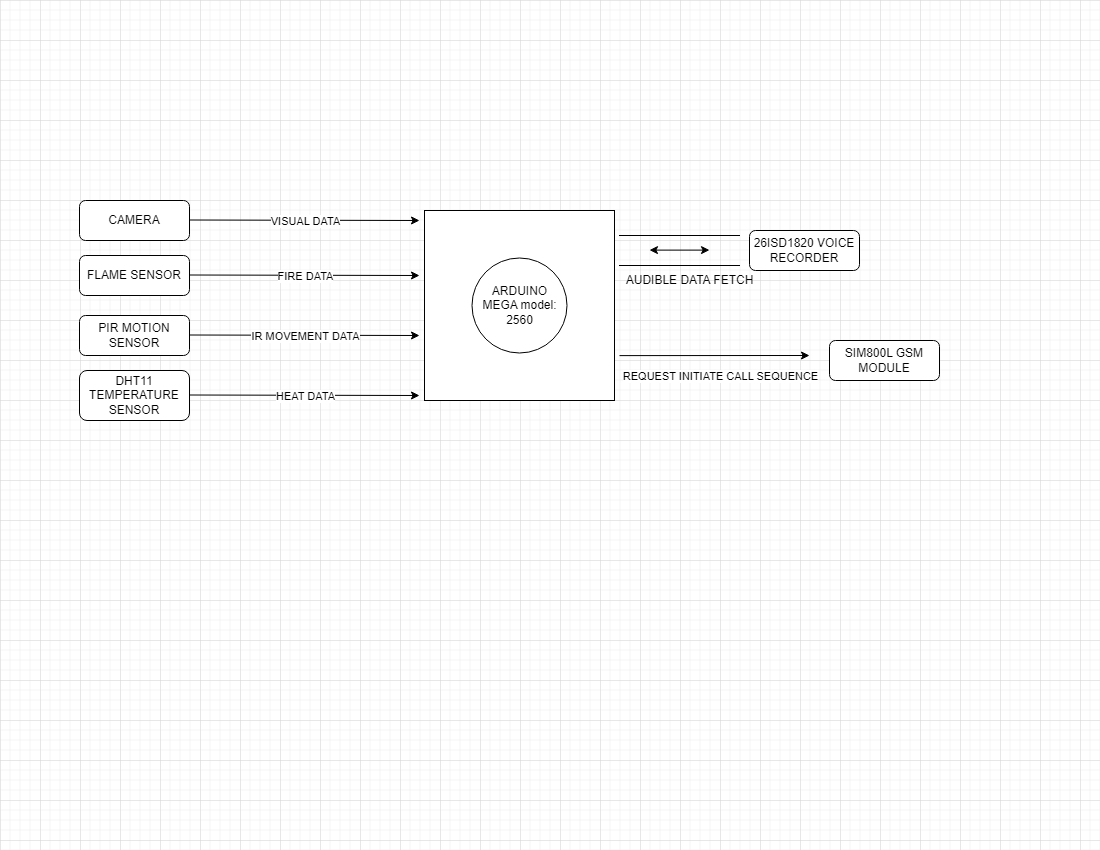

The diagram above was exported from draw.io. Its source (the exported page's mxGraphModel, read from the mxfile embedded in the PNG):
<mxGraphModel dx="1857" dy="1017" grid="1" gridSize="10" guides="1" tooltips="1" connect="1" arrows="1" fold="1" page="1" pageScale="1" pageWidth="1100" pageHeight="850" math="0" shadow="0">
  <root>
    <mxCell id="0" />
    <mxCell id="1" parent="0" />
    <mxCell id="EujOSIWGeAika34rti8m-1" value="CAMERA" style="rounded=1;whiteSpace=wrap;html=1;" parent="1" vertex="1">
      <mxGeometry x="80" y="200" width="110" height="40" as="geometry" />
    </mxCell>
    <mxCell id="EujOSIWGeAika34rti8m-8" value="FLAME SENSOR" style="rounded=1;whiteSpace=wrap;html=1;" parent="1" vertex="1">
      <mxGeometry x="80" y="255.00000000000003" width="110" height="40" as="geometry" />
    </mxCell>
    <mxCell id="EujOSIWGeAika34rti8m-9" value="" style="endArrow=classic;html=1;rounded=0;" parent="1" edge="1">
      <mxGeometry relative="1" as="geometry">
        <mxPoint x="190" y="274.5" as="sourcePoint" />
        <mxPoint x="420" y="275" as="targetPoint" />
      </mxGeometry>
    </mxCell>
    <mxCell id="EujOSIWGeAika34rti8m-10" value="FIRE DATA" style="edgeLabel;resizable=0;html=1;align=center;verticalAlign=middle;" parent="EujOSIWGeAika34rti8m-9" connectable="0" vertex="1">
      <mxGeometry relative="1" as="geometry" />
    </mxCell>
    <mxCell id="EujOSIWGeAika34rti8m-11" value="PIR MOTION SENSOR" style="rounded=1;whiteSpace=wrap;html=1;" parent="1" vertex="1">
      <mxGeometry x="80" y="315" width="110" height="40" as="geometry" />
    </mxCell>
    <mxCell id="EujOSIWGeAika34rti8m-12" value="" style="endArrow=classic;html=1;rounded=0;" parent="1" edge="1">
      <mxGeometry relative="1" as="geometry">
        <mxPoint x="190" y="334.5" as="sourcePoint" />
        <mxPoint x="420" y="335" as="targetPoint" />
      </mxGeometry>
    </mxCell>
    <mxCell id="EujOSIWGeAika34rti8m-13" value="IR MOVEMENT DATA" style="edgeLabel;resizable=0;html=1;align=center;verticalAlign=middle;" parent="EujOSIWGeAika34rti8m-12" connectable="0" vertex="1">
      <mxGeometry relative="1" as="geometry" />
    </mxCell>
    <mxCell id="EujOSIWGeAika34rti8m-14" value="DHT11 TEMPERATURE SENSOR" style="rounded=1;whiteSpace=wrap;html=1;" parent="1" vertex="1">
      <mxGeometry x="80" y="370" width="110" height="50" as="geometry" />
    </mxCell>
    <mxCell id="EujOSIWGeAika34rti8m-17" value="26ISD1820 VOICE RECORDER" style="rounded=1;whiteSpace=wrap;html=1;" parent="1" vertex="1">
      <mxGeometry x="750" y="230" width="110" height="40" as="geometry" />
    </mxCell>
    <mxCell id="EujOSIWGeAika34rti8m-18" value="" style="endArrow=classic;html=1;rounded=0;" parent="1" edge="1">
      <mxGeometry relative="1" as="geometry">
        <mxPoint x="620" y="355.12" as="sourcePoint" />
        <mxPoint x="810" y="355" as="targetPoint" />
      </mxGeometry>
    </mxCell>
    <mxCell id="EujOSIWGeAika34rti8m-19" value="REQUEST INITIATE CALL SEQUENCE" style="edgeLabel;resizable=0;html=1;align=center;verticalAlign=middle;" parent="EujOSIWGeAika34rti8m-18" connectable="0" vertex="1">
      <mxGeometry relative="1" as="geometry">
        <mxPoint x="5" y="20" as="offset" />
      </mxGeometry>
    </mxCell>
    <mxCell id="EujOSIWGeAika34rti8m-20" value="SIM800L GSM MODULE" style="rounded=1;whiteSpace=wrap;html=1;" parent="1" vertex="1">
      <mxGeometry x="830" y="340" width="110" height="40" as="geometry" />
    </mxCell>
    <object label="" id="EujOSIWGeAika34rti8m-23">
      <mxCell style="whiteSpace=wrap;html=1;aspect=fixed;" parent="1" vertex="1">
        <mxGeometry x="425" y="210" width="190" height="190" as="geometry" />
      </mxCell>
    </object>
    <mxCell id="OBlQ0cKUtthZ-rPd-TPx-4" value="" style="endArrow=classic;html=1;rounded=0;" edge="1" parent="1">
      <mxGeometry relative="1" as="geometry">
        <mxPoint x="190" y="394.5" as="sourcePoint" />
        <mxPoint x="420" y="395" as="targetPoint" />
      </mxGeometry>
    </mxCell>
    <mxCell id="OBlQ0cKUtthZ-rPd-TPx-5" value="HEAT DATA" style="edgeLabel;resizable=0;html=1;align=center;verticalAlign=middle;" connectable="0" vertex="1" parent="OBlQ0cKUtthZ-rPd-TPx-4">
      <mxGeometry relative="1" as="geometry" />
    </mxCell>
    <mxCell id="OBlQ0cKUtthZ-rPd-TPx-6" value="" style="endArrow=classic;html=1;rounded=0;" edge="1" parent="1">
      <mxGeometry relative="1" as="geometry">
        <mxPoint x="190" y="219.5" as="sourcePoint" />
        <mxPoint x="420" y="220" as="targetPoint" />
      </mxGeometry>
    </mxCell>
    <mxCell id="OBlQ0cKUtthZ-rPd-TPx-7" value="VISUAL DATA" style="edgeLabel;resizable=0;html=1;align=center;verticalAlign=middle;" connectable="0" vertex="1" parent="OBlQ0cKUtthZ-rPd-TPx-6">
      <mxGeometry relative="1" as="geometry" />
    </mxCell>
    <mxCell id="OBlQ0cKUtthZ-rPd-TPx-16" value="" style="shape=partialRectangle;whiteSpace=wrap;html=1;left=0;right=0;fillColor=none;" vertex="1" parent="1">
      <mxGeometry x="620" y="235" width="120" height="30" as="geometry" />
    </mxCell>
    <mxCell id="OBlQ0cKUtthZ-rPd-TPx-17" style="edgeStyle=orthogonalEdgeStyle;rounded=0;orthogonalLoop=1;jettySize=auto;html=1;exitX=0.5;exitY=1;exitDx=0;exitDy=0;" edge="1" parent="1" source="OBlQ0cKUtthZ-rPd-TPx-16" target="OBlQ0cKUtthZ-rPd-TPx-16">
      <mxGeometry relative="1" as="geometry" />
    </mxCell>
    <mxCell id="OBlQ0cKUtthZ-rPd-TPx-18" value="" style="endArrow=classic;startArrow=classic;html=1;rounded=0;" edge="1" parent="1">
      <mxGeometry width="50" height="50" relative="1" as="geometry">
        <mxPoint x="650" y="249.62" as="sourcePoint" />
        <mxPoint x="710" y="249.62" as="targetPoint" />
      </mxGeometry>
    </mxCell>
    <mxCell id="OBlQ0cKUtthZ-rPd-TPx-19" value="ARDUINO MEGA model: 2560" style="ellipse;whiteSpace=wrap;html=1;aspect=fixed;" vertex="1" parent="1">
      <mxGeometry x="472.5" y="257.5" width="95" height="95" as="geometry" />
    </mxCell>
    <mxCell id="OBlQ0cKUtthZ-rPd-TPx-20" value="AUDIBLE DATA FETCH" style="text;html=1;align=center;verticalAlign=middle;resizable=0;points=[];autosize=1;strokeColor=none;fillColor=none;" vertex="1" parent="1">
      <mxGeometry x="615" y="265" width="150" height="30" as="geometry" />
    </mxCell>
  </root>
</mxGraphModel>